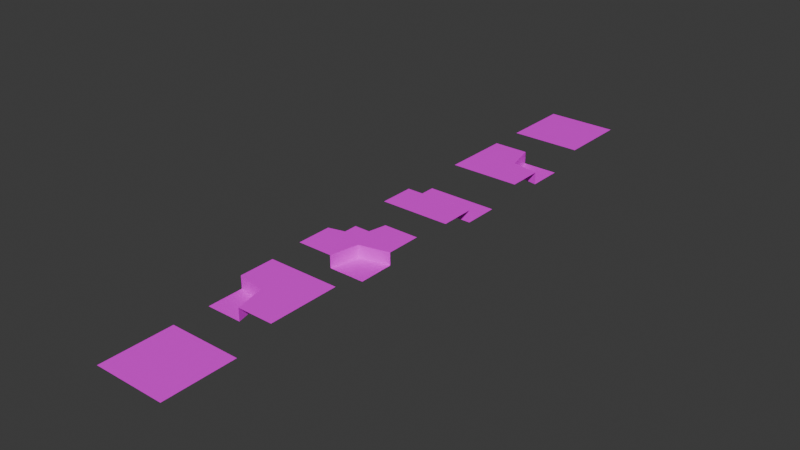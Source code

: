 # Source: Tiles.blend  (saved by Blender 4.3.34; exported with 4.5.12 LTS)
import bpy
from mathutils import Matrix  # noqa: F401  (used for matrix-valued properties, if any)

bpy.ops.wm.read_factory_settings(use_empty=True)
scene = bpy.context.scene
scene.name = 'Scene'

# ---- images (referenced by path relative to the original .blend; pixels are not part of the script)
import os
ASSET_DIR = os.environ.get("B2B_ASSET_DIR", "")  # directory of the original .blend (textures are referenced by path, not embedded)
HERE = os.path.dirname(os.path.abspath(__file__))  # packed textures are extracted next to this script under _unpacked/

def load_image(name, relpath, width, height, colorspace="sRGB"):
    """Load a texture the original file referenced (path relative to the .blend, or extracted next to this script)."""
    p = next((c for c in (os.path.join(HERE, relpath), os.path.join(ASSET_DIR, relpath)) if relpath and os.path.exists(c)), "")
    if p:
        img = bpy.data.images.load(p, check_existing=True)
        img.name = name
    else:  # same state as the original file: an image datablock whose file is absent (Cycles renders it pink)
        img = bpy.data.images.new(name, width, height)
        img.source = "FILE"
        img.filepath = "//" + (relpath or name)
    img.colorspace_settings.name = colorspace
    return img
img_tile_g2w1g1_bmp = load_image('Tile_g2w1g1.bmp', 'Tile_g2w1g1.bmp', 1024, 1024, 'sRGB')
img_tile_w4_bmp = load_image('Tile_w4.bmp', 'Tile_w4.bmp', 1024, 1024, 'sRGB')
img_tile_g4_bmp = load_image('Tile_g4.bmp', 'Tile_g4.bmp', 1024, 1024, 'sRGB')
img_tile_g1w2g1_bmp = load_image('Tile_g1w2g1.bmp', 'Tile_g1w2g1.bmp', 1024, 1024, 'sRGB')
img_tile_g1_w3_bmp = load_image('Tile_g1_w3.bmp', 'Tile_g1_w3.bmp', 1024, 1024, 'sRGB')
img_tile_g1w1g1w1_bmp = load_image('Tile_g1w1g1w1.bmp', 'Tile_g1w1g1w1.bmp', 1024, 1024, 'sRGB')

# ---- materials (node trees are filled in below, after node groups)
mat_material = bpy.data.materials.new('Material')
mat_material.alpha_threshold = 0.0
mat_material.roughness = 0.5
mat_material.line_color = (0.0, 0.0, 0.0, 1.0)
mat_material_002 = bpy.data.materials.new('Material.002')
mat_material_005 = bpy.data.materials.new('Material.005')
mat_material_004 = bpy.data.materials.new('Material.004')
mat_material_003 = bpy.data.materials.new('Material.003')
mat_material_001 = bpy.data.materials.new('Material.001')
mat_material_001.alpha_threshold = 0.0
mat_material_001.roughness = 0.5
mat_material_001.line_color = (0.0, 0.0, 0.0, 1.0)

# ---- material node trees
mat_material.use_nodes = True; mat_material.node_tree.nodes.clear()
_N = mat_material.node_tree.nodes; _L = mat_material.node_tree.links
n0 = _N.new('ShaderNodeOutputMaterial'); n0.name = 'Material Output'; n0.location = (300, 300)
n1 = _N.new('ShaderNodeBsdfPrincipled'); n1.name = 'Principled BSDF'; n1.location = (10, 300)
n1.inputs[3].default_value = 1.45
n2 = _N.new('ShaderNodeTexImage'); n2.name = 'Image Texture'; n2.location = (-280, 280)
n2.image = img_tile_g2w1g1_bmp
_L.new(n1.outputs[0], n0.inputs[0])
_L.new(n2.outputs[0], n1.inputs[0])
n0.is_active_output = True
mat_material_002.use_nodes = True; mat_material_002.node_tree.nodes.clear()
_N = mat_material_002.node_tree.nodes; _L = mat_material_002.node_tree.links
n0 = _N.new('ShaderNodeBsdfPrincipled'); n0.name = 'Principled BSDF'; n0.location = (10, 300)
n1 = _N.new('ShaderNodeOutputMaterial'); n1.name = 'Material Output'; n1.location = (300, 300)
n2 = _N.new('ShaderNodeTexImage'); n2.name = 'Image Texture'; n2.location = (-280, 280)
n2.image = img_tile_w4_bmp
_L.new(n0.outputs[0], n1.inputs[0])
_L.new(n2.outputs[0], n0.inputs[0])
n1.is_active_output = True
mat_material_005.use_nodes = True; mat_material_005.node_tree.nodes.clear()
_N = mat_material_005.node_tree.nodes; _L = mat_material_005.node_tree.links
n0 = _N.new('ShaderNodeBsdfPrincipled'); n0.name = 'Principled BSDF'; n0.location = (10, 300)
n1 = _N.new('ShaderNodeOutputMaterial'); n1.name = 'Material Output'; n1.location = (300, 300)
n2 = _N.new('ShaderNodeTexImage'); n2.name = 'Image Texture'; n2.location = (-280, 280)
n2.image = img_tile_g4_bmp
_L.new(n0.outputs[0], n1.inputs[0])
_L.new(n2.outputs[0], n0.inputs[0])
n1.is_active_output = True
mat_material_004.use_nodes = True; mat_material_004.node_tree.nodes.clear()
_N = mat_material_004.node_tree.nodes; _L = mat_material_004.node_tree.links
n0 = _N.new('ShaderNodeBsdfPrincipled'); n0.name = 'Principled BSDF'; n0.location = (10, 300)
n1 = _N.new('ShaderNodeOutputMaterial'); n1.name = 'Material Output'; n1.location = (300, 300)
n2 = _N.new('ShaderNodeTexImage'); n2.name = 'Image Texture'; n2.location = (-280, 280)
n2.image = img_tile_g1w2g1_bmp
_L.new(n0.outputs[0], n1.inputs[0])
_L.new(n2.outputs[0], n0.inputs[0])
n1.is_active_output = True
mat_material_003.use_nodes = True; mat_material_003.node_tree.nodes.clear()
_N = mat_material_003.node_tree.nodes; _L = mat_material_003.node_tree.links
n0 = _N.new('ShaderNodeBsdfPrincipled'); n0.name = 'Principled BSDF'; n0.location = (10, 300)
n1 = _N.new('ShaderNodeOutputMaterial'); n1.name = 'Material Output'; n1.location = (300, 300)
n2 = _N.new('ShaderNodeTexImage'); n2.name = 'Image Texture'; n2.location = (-280, 280)
n2.image = img_tile_g1_w3_bmp
_L.new(n0.outputs[0], n1.inputs[0])
_L.new(n2.outputs[0], n0.inputs[0])
n1.is_active_output = True
mat_material_001.use_nodes = True; mat_material_001.node_tree.nodes.clear()
_N = mat_material_001.node_tree.nodes; _L = mat_material_001.node_tree.links
n0 = _N.new('ShaderNodeOutputMaterial'); n0.name = 'Material Output'; n0.location = (300, 300)
n1 = _N.new('ShaderNodeBsdfPrincipled'); n1.name = 'Principled BSDF'; n1.location = (10, 300)
n1.inputs[3].default_value = 1.45
n2 = _N.new('ShaderNodeTexImage'); n2.name = 'Image Texture'; n2.location = (-280, 280)
n2.image = img_tile_g1w1g1w1_bmp
_L.new(n1.outputs[0], n0.inputs[0])
_L.new(n2.outputs[0], n1.inputs[0])
n0.is_active_output = True

# ---- world
world_world = bpy.data.worlds.new('World'); scene.world = world_world
world_world.use_nodes = True; world_world.node_tree.nodes.clear()
_N = world_world.node_tree.nodes; _L = world_world.node_tree.links
n0 = _N.new('ShaderNodeOutputWorld'); n0.name = 'World Output'; n0.location = (300, 300)
n1 = _N.new('ShaderNodeBackground'); n1.name = 'Background'; n1.location = (10, 300)
n1.inputs[0].default_value = (0.05088, 0.05088, 0.05088, 1.0)
_L.new(n1.outputs[0], n0.inputs[0])
n0.is_active_output = True
world_world.color = (0.05088, 0.05088, 0.05088)
world_world.sun_shadow_jitter_overblur = 0.0

# ---- meshes
me_cube = bpy.data.meshes.new('Cube')
me_cube.from_pydata([(1.0, 1.0, 0.0), (1.0, -1.0, 0.35), (-1.0, 1.0, 0.35), (-1.0, -1.0, 0.35), (0.0, 1.0, 0.35), (0.0, -1.0, 0.35), (-1.0, 0.0, 0.35), (1.0, 0.0, 0.35), (0.2119, 0.1549, 0.35), (1.0, 0.0, 0.0), (0.0, 1.0, 0.0), (0.2119, 0.1549, 0.0)], [], [(10, 11, 0), (4, 2, 8), (9, 0, 11), (11, 8, 7), (11, 10, 4), (6, 8, 2), (3, 8, 6), (3, 5, 8), (5, 1, 8), (1, 7, 8), (4, 8, 11), (7, 9, 11)])
_uv = me_cube.uv_layers.new(name='UVMap')
_uv.uv.foreach_set('vector', [0.8887, 0.4385, 0.6069, 0.3684, 0.8881, 0.1052, 0.7784, 0.5953, 0.7784, 0.9644, 0.4665, 0.5171, 0.5547, 0.1058, 0.8881, 0.1052, 0.6069, 0.3684, 0.9434, 0.8053, 0.8267, 0.8053, 0.8267, 0.5376, 0.9434, 0.8053, 0.9434, 0.9289, 0.8267, 0.9289, 0.4093, 0.9644, 0.4665, 0.5171, 0.7784, 0.9644, 0.04017, 0.9644, 0.4665, 0.5171, 0.4093, 0.9644, 0.04017, 0.9644, 0.04017, 0.5953, 0.4665, 0.5171, 0.04017, 0.5953, 0.04017, 0.2262, 0.4665, 0.5171, 0.04017, 0.2262, 0.4093, 0.2262, 0.4665, 0.5171, 0.8267, 0.9289, 0.8267, 0.8053, 0.9434, 0.8053, 0.8267, 0.5376, 0.9434, 0.5376, 0.9434, 0.8053])
me_cube.materials.append(mat_material)
me_cube.use_mirror_vertex_groups = False
me_cube.update()
me_plane = bpy.data.meshes.new('Plane')
me_plane.from_pydata([(-1.0, -1.0, 0.0), (1.0, -1.0, 0.0), (-1.0, 1.0, 0.0), (1.0, 1.0, 0.0)], [], [(2, 0, 3), (1, 3, 0)])
_uv = me_plane.uv_layers.new(name='UVMap')
_uv.uv.foreach_set('vector', [0.9319, 0.9319, 0.06807, 0.9319, 0.9319, 0.06807, 0.06807, 0.06807, 0.9319, 0.06807, 0.06807, 0.9319])
me_plane.materials.append(mat_material_002)
me_plane.update()
me_plane_001 = bpy.data.meshes.new('Plane.001')
me_plane_001.from_pydata([(-1.0, -1.0, 0.35), (1.0, -1.0, 0.35), (-1.0, 1.0, 0.35), (1.0, 1.0, 0.35)], [], [(2, 0, 3), (1, 3, 0)])
_uv = me_plane_001.uv_layers.new(name='UVMap')
_uv.uv.foreach_set('vector', [0.9319, 0.9319, 0.06807, 0.9319, 0.9319, 0.06807, 0.06807, 0.06807, 0.9319, 0.06807, 0.06807, 0.9319])
me_plane_001.materials.append(mat_material_005)
me_plane_001.update()
me_plane_002 = bpy.data.meshes.new('Plane.002')
me_plane_002.from_pydata([(-1.0, -1.0, 0.35), (1.0, -1.0, 0.35), (-1.0, 0.0, 0.35), (1.0, 0.0, 0.35), (1.0, 0.0, 0.0), (1.0, 1.0, 0.0), (-1.0, 1.0, 0.0), (-1.0, 0.0, 0.0)], [], [(3, 2, 1), (2, 0, 1), (7, 3, 4), (4, 6, 7), (6, 4, 5), (2, 3, 7)])
_uv = me_plane_002.uv_layers.new(name='UVMap')
_uv.uv.foreach_set('vector', [0.4362, 0.2472, 0.4362, 0.9385, 0.09058, 0.2472, 0.4362, 0.9385, 0.09058, 0.9385, 0.09058, 0.2472, 0.1653, 0.1809, 0.8566, 0.05991, 0.8566, 0.1809, 0.5609, 0.2472, 0.9066, 0.9385, 0.5609, 0.9385, 0.9066, 0.9385, 0.5609, 0.2472, 0.9066, 0.2472, 0.1653, 0.05991, 0.8566, 0.05991, 0.1653, 0.1809])
me_plane_002.materials.append(mat_material_004)
me_plane_002.update()
me_plane_003 = bpy.data.meshes.new('Plane.003')
me_plane_003.from_pydata([(-1.0, -1.0, 0.0), (1.0, -1.0, 0.35), (-1.0, 1.0, 0.35), (1.0, 1.0, 0.35), (0.0, -1.0, 0.0), (-1.0, 0.0, 0.0), (-0.1989, -0.1613, 0.0), (0.0, -1.0, 0.35), (-1.0, 0.0, 0.35), (-0.1989, -0.1613, 0.35)], [], [(0, 4, 6), (9, 6, 7), (9, 8, 6), (1, 9, 7), (2, 8, 9), (9, 1, 3), (9, 3, 2), (6, 5, 0), (6, 4, 7), (5, 6, 8)])
_uv = me_plane_003.uv_layers.new(name='UVMap')
_uv.uv.foreach_set('vector', [0.5732, 0.449, 0.5732, 0.1157, 0.8527, 0.182, 0.834, 0.8223, 0.9507, 0.8223, 0.834, 0.9424, 0.834, 0.8223, 0.834, 0.5499, 0.9507, 0.8223, 0.7282, 0.9226, 0.4486, 0.5229, 0.7282, 0.5893, 0.06152, 0.2559, 0.3949, 0.2559, 0.4486, 0.5229, 0.4486, 0.5229, 0.7282, 0.9226, 0.06152, 0.9226, 0.4486, 0.5229, 0.06152, 0.9226, 0.06152, 0.2559, 0.8527, 0.182, 0.9065, 0.449, 0.5732, 0.449, 0.9507, 0.8223, 0.9507, 0.9424, 0.834, 0.9424, 0.9507, 0.5499, 0.9507, 0.8223, 0.834, 0.5499])
me_plane_003.materials.append(mat_material_003)
me_plane_003.update()
me_cube_001 = bpy.data.meshes.new('Cube.001')
me_cube_001.from_pydata([(-1.099, 0.9981, 0.0), (0.9007, 0.9981, 0.35), (-1.099, -1.002, 0.35), (-1.099, -0.001934, 0.35), (0.9007, -0.001934, 0.35), (-0.09934, -1.002, 0.35), (-0.09934, 0.9981, 0.35), (-0.2542, 0.21, 0.35), (-0.09934, 0.9981, 0.0), (-1.099, -0.001934, 0.0), (-0.2542, 0.21, 0.0), (0.9007, -1.002, 0.0), (0.9007, 0.9981, 0.35), (-1.099, -1.002, 0.35), (0.9007, -0.001934, 0.0), (-0.09934, -1.002, 0.0), (0.06192, -0.2009, 0.0), (0.9007, -0.001934, 0.35), (-0.09934, -1.002, 0.35), (0.06192, -0.2009, 0.35)], [(1, 4), (2, 5)], [(9, 10, 0), (8, 0, 10), (10, 7, 6), (10, 9, 3), (3, 7, 10), (6, 8, 10), (11, 14, 16), (19, 16, 17), (19, 18, 16), (16, 15, 11), (16, 14, 17), (15, 16, 18), (2, 13, 7, 3), (1, 6, 7), (17, 12, 19), (1, 7, 19, 12), (2, 19, 7, 13), (13, 18, 19, 2)])
_uv = me_cube_001.uv_layers.new(name='UVMap')
_uv.uv.foreach_set('vector', [0.6388, 0.9756, 0.7048, 0.6928, 0.9721, 0.9702, 0.9666, 0.6369, 0.9721, 0.9702, 0.7048, 0.6928, 0.6141, 0.7219, 0.4988, 0.7397, 0.4577, 0.4752, 0.6141, 0.7219, 0.633, 0.844, 0.5177, 0.8619, 0.5177, 0.8619, 0.4988, 0.7397, 0.6141, 0.7219, 0.4577, 0.4752, 0.573, 0.4573, 0.6141, 0.7219, 0.03224, 0.9658, 0.03669, 0.6325, 0.3154, 0.7025, 0.3577, 0.8286, 0.4722, 0.8059, 0.3811, 0.9464, 0.3577, 0.8286, 0.3049, 0.5614, 0.4722, 0.8059, 0.3154, 0.7025, 0.3655, 0.9702, 0.03224, 0.9658, 0.4722, 0.8059, 0.4955, 0.9238, 0.3811, 0.9464, 0.4193, 0.5387, 0.4722, 0.8059, 0.3049, 0.5614, 0.02686, 0.2768, 0.02686, 0.2768, 0.5103, 0.3708, 0.2589, 0.5161, 0.9696, 0.2915, 0.7302, 0.5235, 0.5103, 0.3708, 0.7376, 0.05212, 0.9696, 0.2915, 0.4907, 0.1991, 0.9696, 0.2915, 0.5103, 0.3708, 0.4907, 0.1991, 0.9696, 0.2915, 0.02686, 0.2768, 0.4907, 0.1991, 0.5103, 0.3708, 0.02686, 0.2768, 0.02686, 0.2768, 0.2662, 0.04477, 0.4907, 0.1991, 0.02686, 0.2768])
me_cube_001.materials.append(mat_material_001)
me_cube_001.use_mirror_vertex_groups = False
me_cube_001.update()

# ---- objects
ob_tile_g2w1g1 = bpy.data.objects.new('Tile_g2w1g1', me_cube)
ob_tile_w4 = bpy.data.objects.new('Tile_w4', me_plane)
ob_tile_g4 = bpy.data.objects.new('Tile_g4', me_plane_001)
ob_tile_g1w2g1 = bpy.data.objects.new('Tile_g1w2g1', me_plane_002)
ob_tile_g1_w3 = bpy.data.objects.new('Tile_g1_w3', me_plane_003)
ob_tile_g1w1g1w1 = bpy.data.objects.new('Tile_g1w1g1w1', me_cube_001)

# ---- transforms, parenting, visibility, modifiers, constraints
ob_tile_g2w1g1.location = (0.0, 9.0, 0.0)
ob_tile_g2w1g1.lock_rotations_4d = False
ob_tile_g2w1g1.empty_display_type = 'ARROWS'
ob_tile_g2w1g1.lineart.crease_threshold = 0.0
ob_tile_w4.location = (0.0, -3.0, 0.0)
ob_tile_g4.location = (0.0, 12.0, 0.0)
ob_tile_g1w2g1.location = (0.0, 6.0, 0.0)
ob_tile_g1_w3.location = (0.0, 0.0, 0.0)
ob_tile_g1w1g1w1.location = (0.0, 3.0, 0.0)
ob_tile_g1w1g1w1.lock_rotations_4d = False
ob_tile_g1w1g1w1.empty_display_type = 'ARROWS'
ob_tile_g1w1g1w1.lineart.crease_threshold = 0.0

# ---- collection membership
scene.collection.objects.link(ob_tile_g2w1g1)
scene.collection.objects.link(ob_tile_w4)
scene.collection.objects.link(ob_tile_g4)
scene.collection.objects.link(ob_tile_g1w2g1)
scene.collection.objects.link(ob_tile_g1_w3)
scene.collection.objects.link(ob_tile_g1w1g1w1)

# ---- scene / render settings (as saved in the file)
scene.frame_start = 1; scene.frame_end = 250; scene.frame_set(1)
scene.render.engine = 'BLENDER_EEVEE_NEXT'
bpy.context.view_layer.update()

# ---- added for rendering (the .blend has no active camera and no usable light): camera, sun
cam_auto = bpy.data.cameras.new('AutoCamera')
cam_auto.lens = 50.0
cam_auto.sensor_width = 36.0
cam_auto.clip_end = 1000.0
ob_auto_camera = bpy.data.objects.new('AutoCamera', cam_auto)
scene.collection.objects.link(ob_auto_camera)
ob_auto_camera.location = (15.8019, -14.5219, 12.8563)
ob_auto_camera.rotation_euler = (1.09748, -7.21219e-08, 0.694738)
scene.camera = ob_auto_camera
light_auto_sun = bpy.data.lights.new('AutoSun', 'SUN')
light_auto_sun.energy = 3.0
light_auto_sun.angle = 0.0523599
ob_auto_sun = bpy.data.objects.new('AutoSun', light_auto_sun)
scene.collection.objects.link(ob_auto_sun)
ob_auto_sun.rotation_euler = (0.872665, 0.174533, 0.523599)
bpy.context.view_layer.update()
